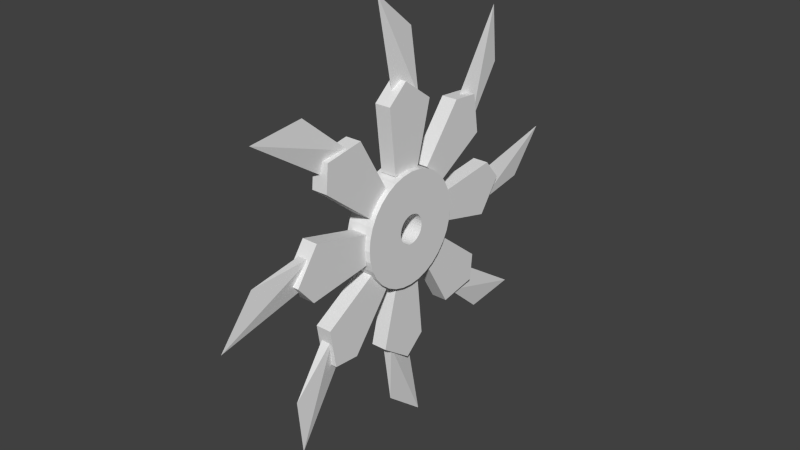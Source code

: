# Source: Weapons_1_.blend  (saved by Blender 2.72.0; exported with 4.5.12 LTS)
import bpy
from mathutils import Matrix  # noqa: F401  (used for matrix-valued properties, if any)

bpy.ops.wm.read_factory_settings(use_empty=True)
scene = bpy.context.scene
scene.name = 'Scene'

# ---- collections
col_collection_1 = bpy.data.collections.new('Collection 1'); scene.collection.children.link(col_collection_1)

# ---- world
world_world = bpy.data.worlds.new('World'); scene.world = world_world
world_world.color = (0.05088, 0.05088, 0.05088)
world_world.use_sun_shadow = False
world_world.sun_shadow_jitter_overblur = 0.0
world_world.cycles.sampling_method = 'MANUAL'
world_world.cycles.sample_map_resolution = 256

# ---- meshes
me_cube_132 = bpy.data.meshes.new('Cube.132')
me_cube_132.from_pydata([(-0.6464, -1.0, -1.429), (-0.6464, 1.0, -1.429), (0.5959, 1.0, -1.505), (0.5959, -1.0, -1.505), (-0.9495, -1.0, 1.328), (-0.9495, 1.0, 1.328), (1.278, 1.0, 1.076), (1.278, -1.0, 1.076), (-0.07576, 1.0, 2.061), (0.0, 1.0, -1.379), (-0.07576, -1.0, 2.061), (0.0, -1.0, -1.379)], [], [(4, 5, 1, 0), (8, 6, 2, 9), (6, 7, 3, 2), (10, 4, 0, 11), (11, 9, 2, 3), (10, 8, 5, 4), (5, 8, 9, 1), (7, 10, 11, 3), (0, 1, 9, 11), (7, 6, 8, 10)])
me_cube_132.use_remesh_preserve_volume = False
me_cube_132.use_remesh_preserve_attributes = False
me_cube_132.use_mirror_vertex_groups = False
me_cube_132.update()
me_cube_131 = bpy.data.meshes.new('Cube.131')
me_cube_131.from_pydata([(-3.443, 0.0, -3.776), (-3.443, 0.0, -3.776), (-1.609, 1.867, -4.109), (-1.609, -1.867, -4.109), (-4.635, 0.0, 2.166), (-4.635, 0.0, 2.166), (-1.887, 0.0, -0.1103), (-1.887, 0.0, -0.1103)], [], [(4, 5, 1, 0), (5, 6, 2, 1), (6, 7, 3, 2), (7, 4, 0, 3), (0, 1, 2, 3), (7, 6, 5, 4)])
me_cube_131.use_remesh_preserve_volume = False
me_cube_131.use_remesh_preserve_attributes = False
me_cube_131.use_mirror_vertex_groups = False
me_cube_131.update()
me_cube_130 = bpy.data.meshes.new('Cube.130')
me_cube_130.from_pydata([(-3.443, 0.0, -3.776), (-3.443, 0.0, -3.776), (-1.609, 1.867, -4.109), (-1.609, -1.867, -4.109), (-4.635, 0.0, 2.166), (-4.635, 0.0, 2.166), (-1.887, 0.0, -0.1103), (-1.887, 0.0, -0.1103)], [], [(4, 5, 1, 0), (5, 6, 2, 1), (6, 7, 3, 2), (7, 4, 0, 3), (0, 1, 2, 3), (7, 6, 5, 4)])
me_cube_130.use_remesh_preserve_volume = False
me_cube_130.use_remesh_preserve_attributes = False
me_cube_130.use_mirror_vertex_groups = False
me_cube_130.update()
me_cube_129 = bpy.data.meshes.new('Cube.129')
me_cube_129.from_pydata([(-0.6464, -1.0, -1.429), (-0.6464, 1.0, -1.429), (0.5959, 1.0, -1.505), (0.5959, -1.0, -1.505), (-0.9495, -1.0, 1.328), (-0.9495, 1.0, 1.328), (1.278, 1.0, 1.076), (1.278, -1.0, 1.076), (-0.07576, 1.0, 2.061), (0.0, 1.0, -1.379), (-0.07576, -1.0, 2.061), (0.0, -1.0, -1.379)], [], [(4, 5, 1, 0), (8, 6, 2, 9), (6, 7, 3, 2), (10, 4, 0, 11), (11, 9, 2, 3), (10, 8, 5, 4), (5, 8, 9, 1), (7, 10, 11, 3), (0, 1, 9, 11), (7, 6, 8, 10)])
me_cube_129.use_remesh_preserve_volume = False
me_cube_129.use_remesh_preserve_attributes = False
me_cube_129.use_mirror_vertex_groups = False
me_cube_129.update()
me_cube_128 = bpy.data.meshes.new('Cube.128')
me_cube_128.from_pydata([(-0.6464, -1.0, -1.429), (-0.6464, 1.0, -1.429), (0.5959, 1.0, -1.505), (0.5959, -1.0, -1.505), (-0.9495, -1.0, 1.328), (-0.9495, 1.0, 1.328), (1.278, 1.0, 1.076), (1.278, -1.0, 1.076), (-0.07576, 1.0, 2.061), (0.0, 1.0, -1.379), (-0.07576, -1.0, 2.061), (0.0, -1.0, -1.379)], [], [(4, 5, 1, 0), (8, 6, 2, 9), (6, 7, 3, 2), (10, 4, 0, 11), (11, 9, 2, 3), (10, 8, 5, 4), (5, 8, 9, 1), (7, 10, 11, 3), (0, 1, 9, 11), (7, 6, 8, 10)])
me_cube_128.use_remesh_preserve_volume = False
me_cube_128.use_remesh_preserve_attributes = False
me_cube_128.use_mirror_vertex_groups = False
me_cube_128.update()
me_cube_127 = bpy.data.meshes.new('Cube.127')
me_cube_127.from_pydata([(-3.443, 0.0, -3.776), (-3.443, 0.0, -3.776), (-1.609, 1.867, -4.109), (-1.609, -1.867, -4.109), (-4.635, 0.0, 2.166), (-4.635, 0.0, 2.166), (-1.887, 0.0, -0.1103), (-1.887, 0.0, -0.1103)], [], [(4, 5, 1, 0), (5, 6, 2, 1), (6, 7, 3, 2), (7, 4, 0, 3), (0, 1, 2, 3), (7, 6, 5, 4)])
me_cube_127.use_remesh_preserve_volume = False
me_cube_127.use_remesh_preserve_attributes = False
me_cube_127.use_mirror_vertex_groups = False
me_cube_127.update()
me_cube_126 = bpy.data.meshes.new('Cube.126')
me_cube_126.from_pydata([(-3.443, 0.0, -3.776), (-3.443, 0.0, -3.776), (-1.609, 1.867, -4.109), (-1.609, -1.867, -4.109), (-4.635, 0.0, 2.166), (-4.635, 0.0, 2.166), (-1.887, 0.0, -0.1103), (-1.887, 0.0, -0.1103)], [], [(4, 5, 1, 0), (5, 6, 2, 1), (6, 7, 3, 2), (7, 4, 0, 3), (0, 1, 2, 3), (7, 6, 5, 4)])
me_cube_126.use_remesh_preserve_volume = False
me_cube_126.use_remesh_preserve_attributes = False
me_cube_126.use_mirror_vertex_groups = False
me_cube_126.update()
me_cube_125 = bpy.data.meshes.new('Cube.125')
me_cube_125.from_pydata([(-0.6464, -1.0, -1.429), (-0.6464, 1.0, -1.429), (0.5959, 1.0, -1.505), (0.5959, -1.0, -1.505), (-0.9495, -1.0, 1.328), (-0.9495, 1.0, 1.328), (1.278, 1.0, 1.076), (1.278, -1.0, 1.076), (-0.07576, 1.0, 2.061), (0.0, 1.0, -1.379), (-0.07576, -1.0, 2.061), (0.0, -1.0, -1.379)], [], [(4, 5, 1, 0), (8, 6, 2, 9), (6, 7, 3, 2), (10, 4, 0, 11), (11, 9, 2, 3), (10, 8, 5, 4), (5, 8, 9, 1), (7, 10, 11, 3), (0, 1, 9, 11), (7, 6, 8, 10)])
me_cube_125.use_remesh_preserve_volume = False
me_cube_125.use_remesh_preserve_attributes = False
me_cube_125.use_mirror_vertex_groups = False
me_cube_125.update()
me_cube_124 = bpy.data.meshes.new('Cube.124')
me_cube_124.from_pydata([(-0.6464, -1.0, -1.429), (-0.6464, 1.0, -1.429), (0.5959, 1.0, -1.505), (0.5959, -1.0, -1.505), (-0.9495, -1.0, 1.328), (-0.9495, 1.0, 1.328), (1.278, 1.0, 1.076), (1.278, -1.0, 1.076), (-0.07576, 1.0, 2.061), (0.0, 1.0, -1.379), (-0.07576, -1.0, 2.061), (0.0, -1.0, -1.379)], [], [(4, 5, 1, 0), (8, 6, 2, 9), (6, 7, 3, 2), (10, 4, 0, 11), (11, 9, 2, 3), (10, 8, 5, 4), (5, 8, 9, 1), (7, 10, 11, 3), (0, 1, 9, 11), (7, 6, 8, 10)])
me_cube_124.use_remesh_preserve_volume = False
me_cube_124.use_remesh_preserve_attributes = False
me_cube_124.use_mirror_vertex_groups = False
me_cube_124.update()
me_cube_123 = bpy.data.meshes.new('Cube.123')
me_cube_123.from_pydata([(-3.443, 0.0, -3.776), (-3.443, 0.0, -3.776), (-1.609, 1.867, -4.109), (-1.609, -1.867, -4.109), (-4.635, 0.0, 2.166), (-4.635, 0.0, 2.166), (-1.887, 0.0, -0.1103), (-1.887, 0.0, -0.1103)], [], [(4, 5, 1, 0), (5, 6, 2, 1), (6, 7, 3, 2), (7, 4, 0, 3), (0, 1, 2, 3), (7, 6, 5, 4)])
me_cube_123.use_remesh_preserve_volume = False
me_cube_123.use_remesh_preserve_attributes = False
me_cube_123.use_mirror_vertex_groups = False
me_cube_123.update()
me_cube_122 = bpy.data.meshes.new('Cube.122')
me_cube_122.from_pydata([(-3.443, 0.0, -3.776), (-3.443, 0.0, -3.776), (-1.609, 1.867, -4.109), (-1.609, -1.867, -4.109), (-4.635, 0.0, 2.166), (-4.635, 0.0, 2.166), (-1.887, 0.0, -0.1103), (-1.887, 0.0, -0.1103)], [], [(4, 5, 1, 0), (5, 6, 2, 1), (6, 7, 3, 2), (7, 4, 0, 3), (0, 1, 2, 3), (7, 6, 5, 4)])
me_cube_122.use_remesh_preserve_volume = False
me_cube_122.use_remesh_preserve_attributes = False
me_cube_122.use_mirror_vertex_groups = False
me_cube_122.update()
me_cube_121 = bpy.data.meshes.new('Cube.121')
me_cube_121.from_pydata([(-0.6464, -1.0, -1.429), (-0.6464, 1.0, -1.429), (0.5959, 1.0, -1.505), (0.5959, -1.0, -1.505), (-0.9495, -1.0, 1.328), (-0.9495, 1.0, 1.328), (1.278, 1.0, 1.076), (1.278, -1.0, 1.076), (-0.07576, 1.0, 2.061), (0.0, 1.0, -1.379), (-0.07576, -1.0, 2.061), (0.0, -1.0, -1.379)], [], [(4, 5, 1, 0), (8, 6, 2, 9), (6, 7, 3, 2), (10, 4, 0, 11), (11, 9, 2, 3), (10, 8, 5, 4), (5, 8, 9, 1), (7, 10, 11, 3), (0, 1, 9, 11), (7, 6, 8, 10)])
me_cube_121.use_remesh_preserve_volume = False
me_cube_121.use_remesh_preserve_attributes = False
me_cube_121.use_mirror_vertex_groups = False
me_cube_121.update()
me_cube_120 = bpy.data.meshes.new('Cube.120')
me_cube_120.from_pydata([(-0.6464, -1.0, -1.429), (-0.6464, 1.0, -1.429), (0.5959, 1.0, -1.505), (0.5959, -1.0, -1.505), (-0.9495, -1.0, 1.328), (-0.9495, 1.0, 1.328), (1.278, 1.0, 1.076), (1.278, -1.0, 1.076), (-0.07576, 1.0, 2.061), (0.0, 1.0, -1.379), (-0.07576, -1.0, 2.061), (0.0, -1.0, -1.379)], [], [(4, 5, 1, 0), (8, 6, 2, 9), (6, 7, 3, 2), (10, 4, 0, 11), (11, 9, 2, 3), (10, 8, 5, 4), (5, 8, 9, 1), (7, 10, 11, 3), (0, 1, 9, 11), (7, 6, 8, 10)])
me_cube_120.use_remesh_preserve_volume = False
me_cube_120.use_remesh_preserve_attributes = False
me_cube_120.use_mirror_vertex_groups = False
me_cube_120.update()
me_cube_119 = bpy.data.meshes.new('Cube.119')
me_cube_119.from_pydata([(-3.443, 0.0, -3.776), (-3.443, 0.0, -3.776), (-1.609, 1.867, -4.109), (-1.609, -1.867, -4.109), (-4.635, 0.0, 2.166), (-4.635, 0.0, 2.166), (-1.887, 0.0, -0.1103), (-1.887, 0.0, -0.1103)], [], [(4, 5, 1, 0), (5, 6, 2, 1), (6, 7, 3, 2), (7, 4, 0, 3), (0, 1, 2, 3), (7, 6, 5, 4)])
me_cube_119.use_remesh_preserve_volume = False
me_cube_119.use_remesh_preserve_attributes = False
me_cube_119.use_mirror_vertex_groups = False
me_cube_119.update()
me_cube_118 = bpy.data.meshes.new('Cube.118')
me_cube_118.from_pydata([(-3.443, 0.0, -3.776), (-3.443, 0.0, -3.776), (-1.609, 1.867, -4.109), (-1.609, -1.867, -4.109), (-4.635, 0.0, 2.166), (-4.635, 0.0, 2.166), (-1.887, 0.0, -0.1103), (-1.887, 0.0, -0.1103)], [], [(4, 5, 1, 0), (5, 6, 2, 1), (6, 7, 3, 2), (7, 4, 0, 3), (0, 1, 2, 3), (7, 6, 5, 4)])
me_cube_118.use_remesh_preserve_volume = False
me_cube_118.use_remesh_preserve_attributes = False
me_cube_118.use_mirror_vertex_groups = False
me_cube_118.update()
me_cube_117 = bpy.data.meshes.new('Cube.117')
me_cube_117.from_pydata([(-0.6464, -1.0, -1.429), (-0.6464, 1.0, -1.429), (0.5959, 1.0, -1.505), (0.5959, -1.0, -1.505), (-0.9495, -1.0, 1.328), (-0.9495, 1.0, 1.328), (1.278, 1.0, 1.076), (1.278, -1.0, 1.076), (-0.07576, 1.0, 2.061), (0.0, 1.0, -1.379), (-0.07576, -1.0, 2.061), (0.0, -1.0, -1.379)], [], [(4, 5, 1, 0), (8, 6, 2, 9), (6, 7, 3, 2), (10, 4, 0, 11), (11, 9, 2, 3), (10, 8, 5, 4), (5, 8, 9, 1), (7, 10, 11, 3), (0, 1, 9, 11), (7, 6, 8, 10)])
me_cube_117.use_remesh_preserve_volume = False
me_cube_117.use_remesh_preserve_attributes = False
me_cube_117.use_mirror_vertex_groups = False
me_cube_117.update()
me_cylinder_065 = bpy.data.meshes.new('Cylinder.065')
me_cylinder_065.from_pydata([(0.0, 1.0, -1.0), (0.0, 1.0, 1.0), (0.1951, 0.9808, 1.0), (0.1951, 0.9808, -1.0), (0.9239, -0.3827, -1.0), (0.8315, -0.5556, -1.0), (0.7071, -0.7071, -1.0), (0.5556, -0.8315, -1.0), (0.3827, -0.9239, -1.0), (0.1951, -0.9808, -1.0), (-3.258e-07, -1.0, -1.0), (-0.1951, -0.9808, -1.0), (-0.3827, -0.9239, -1.0), (-0.5556, -0.8315, -1.0), (-0.7071, -0.7071, -1.0), (-0.8315, -0.5556, -1.0), (-0.9239, -0.3827, -1.0), (-0.9808, -0.1951, -1.0), (-1.0, 9.656e-07, -1.0), (-0.2599, 2.51e-07, -1.0), (-0.2549, -0.05071, -1.0), (-0.2401, -0.09946, -1.0), (-0.2161, -0.1444, -1.0), (-0.1838, -0.1838, -1.0), (-0.1444, -0.2161, -1.0), (-0.09946, -0.2401, -1.0), (-0.05071, -0.2549, -1.0), (-8.469e-08, -0.2599, -1.0), (0.05071, -0.2549, -1.0), (0.09946, -0.2401, -1.0), (0.1444, -0.2161, -1.0), (0.1838, -0.1838, -1.0), (0.2161, -0.1444, -1.0), (0.2401, -0.09946, -1.0), (0.2549, -0.05071, -1.0), (0.2599, 1.962e-08, -1.0), (0.3827, 0.9239, -1.0), (0.5556, 0.8315, -1.0), (0.7071, 0.7071, -1.0), (0.8315, 0.5556, -1.0), (0.9239, 0.3827, -1.0), (0.9808, 0.1951, -1.0), (1.0, 7.55e-08, -1.0), (0.9808, -0.1951, -1.0), (0.2549, 0.05071, -1.0), (0.2401, 0.09946, -1.0), (0.2161, 0.1444, -1.0), (0.1838, 0.1838, -1.0), (0.1444, 0.2161, -1.0), (0.09946, 0.2401, -1.0), (0.05071, 0.2549, -1.0), (0.0, 0.2599, -1.0), (-0.05071, 0.2549, -1.0), (-0.09946, 0.2401, -1.0), (-0.1444, 0.2161, -1.0), (-0.1838, 0.1838, -1.0), (-0.2161, 0.1444, -1.0), (-0.2401, 0.09946, -1.0), (-0.2549, 0.05071, -1.0), (-0.9808, 0.1951, -1.0), (-0.9239, 0.3827, -1.0), (-0.8315, 0.5556, -1.0), (-0.7071, 0.7071, -1.0), (-0.5556, 0.8315, -1.0), (-0.3827, 0.9239, -1.0), (-0.1951, 0.9808, -1.0), (-0.1951, 0.9808, 1.0), (-0.3827, 0.9239, 1.0), (-0.5556, 0.8315, 1.0), (-0.7071, 0.7071, 1.0), (-0.8315, 0.5556, 1.0), (-0.9239, 0.3827, 1.0), (-0.9808, 0.1951, 1.0), (-1.0, 9.656e-07, 1.0), (-0.2599, 2.51e-07, 1.0), (-0.2549, 0.05071, 1.0), (-0.2401, 0.09946, 1.0), (-0.2161, 0.1444, 1.0), (-0.1838, 0.1838, 1.0), (-0.1444, 0.2161, 1.0), (-0.09946, 0.2401, 1.0), (-0.05071, 0.2549, 1.0), (0.0, 0.2599, 1.0), (0.05071, 0.2549, 1.0), (0.09946, 0.2401, 1.0), (0.1444, 0.2161, 1.0), (0.1838, 0.1838, 1.0), (0.2161, 0.1444, 1.0), (0.2401, 0.09946, 1.0), (0.2549, 0.05071, 1.0), (0.2599, 1.962e-08, 1.0), (0.2549, -0.05071, 1.0), (0.9239, -0.3827, 1.0), (0.9808, -0.1951, 1.0), (1.0, 7.55e-08, 1.0), (0.9808, 0.1951, 1.0), (0.9239, 0.3827, 1.0), (0.8315, 0.5556, 1.0), (0.7071, 0.7071, 1.0), (0.5556, 0.8315, 1.0), (0.3827, 0.9239, 1.0), (0.2401, -0.09946, 1.0), (0.2161, -0.1444, 1.0), (0.1838, -0.1838, 1.0), (0.1444, -0.2161, 1.0), (0.09946, -0.2401, 1.0), (0.05071, -0.2549, 1.0), (-8.469e-08, -0.2599, 1.0), (-0.05071, -0.2549, 1.0), (-0.09946, -0.2401, 1.0), (-0.1444, -0.2161, 1.0), (-0.1838, -0.1838, 1.0), (-0.2161, -0.1444, 1.0), (-0.2401, -0.09946, 1.0), (-0.2549, -0.05071, 1.0), (-0.9808, -0.1951, 1.0), (-0.9239, -0.3827, 1.0), (-0.8315, -0.5556, 1.0), (-0.7071, -0.7071, 1.0), (-0.5556, -0.8315, 1.0), (-0.3827, -0.9239, 1.0), (-0.1951, -0.9808, 1.0), (-3.258e-07, -1.0, 1.0), (0.1951, -0.9808, 1.0), (0.3827, -0.9239, 1.0), (0.5556, -0.8315, 1.0), (0.7071, -0.7071, 1.0), (0.8315, -0.5556, 1.0)], [], [(0, 1, 2, 3), (4, 5, 6, 7, 8, 9, 10, 11, 12, 13, 14, 15, 16, 17, 18, 19, 20, 21, 22, 23, 24, 25, 26, 27, 28, 29, 30, 31, 32, 33, 34, 35), (0, 3, 36, 37, 38, 39, 40, 41, 42, 43, 4, 35, 44, 45, 46, 47, 48, 49, 50, 51, 52, 53, 54, 55, 56, 57, 58, 19, 18, 59, 60, 61, 62, 63, 64, 65), (65, 66, 1, 0), (1, 66, 67, 68, 69, 70, 71, 72, 73, 74, 75, 76, 77, 78, 79, 80, 81, 82, 83, 84, 85, 86, 87, 88, 89, 90, 91, 92, 93, 94, 95, 96, 97, 98, 99, 100, 2), (92, 91, 101, 102, 103, 104, 105, 106, 107, 108, 109, 110, 111, 112, 113, 114, 74, 73, 115, 116, 117, 118, 119, 120, 121, 122, 123, 124, 125, 126, 127), (3, 2, 100, 36), (36, 100, 99, 37), (37, 99, 98, 38), (38, 98, 97, 39), (39, 97, 96, 40), (40, 96, 95, 41), (41, 95, 94, 42), (42, 94, 93, 43), (43, 93, 92, 4), (4, 92, 127, 5), (5, 127, 126, 6), (6, 126, 125, 7), (7, 125, 124, 8), (8, 124, 123, 9), (9, 123, 122, 10), (10, 122, 121, 11), (11, 121, 120, 12), (12, 120, 119, 13), (13, 119, 118, 14), (14, 118, 117, 15), (15, 117, 116, 16), (16, 116, 115, 17), (17, 115, 73, 18), (18, 73, 72, 59), (59, 72, 71, 60), (60, 71, 70, 61), (61, 70, 69, 62), (62, 69, 68, 63), (63, 68, 67, 64), (64, 67, 66, 65), (51, 50, 83, 82), (52, 51, 82, 81), (50, 49, 84, 83), (53, 52, 81, 80), (49, 48, 85, 84), (54, 53, 80, 79), (48, 47, 86, 85), (55, 54, 79, 78), (47, 46, 87, 86), (56, 55, 78, 77), (46, 45, 88, 87), (57, 56, 77, 76), (45, 44, 89, 88), (58, 57, 76, 75), (44, 35, 90, 89), (19, 58, 75, 74), (35, 34, 91, 90), (20, 19, 74, 114), (34, 33, 101, 91), (21, 20, 114, 113), (33, 32, 102, 101), (22, 21, 113, 112), (32, 31, 103, 102), (23, 22, 112, 111), (31, 30, 104, 103), (24, 23, 111, 110), (30, 29, 105, 104), (25, 24, 110, 109), (29, 28, 106, 105), (26, 25, 109, 108), (28, 27, 107, 106), (27, 26, 108, 107)])
me_cylinder_065.use_remesh_preserve_volume = False
me_cylinder_065.use_remesh_preserve_attributes = False
me_cylinder_065.use_mirror_vertex_groups = False
me_cylinder_065.update()

# ---- objects
ob_cube_118 = bpy.data.objects.new('Cube.118', me_cube_132)
ob_cube_117 = bpy.data.objects.new('Cube.117', me_cube_131)
ob_cube_116 = bpy.data.objects.new('Cube.116', me_cube_130)
ob_cube_115 = bpy.data.objects.new('Cube.115', me_cube_129)
ob_cube_114 = bpy.data.objects.new('Cube.114', me_cube_128)
ob_cube_113 = bpy.data.objects.new('Cube.113', me_cube_127)
ob_cube_112 = bpy.data.objects.new('Cube.112', me_cube_126)
ob_cube_111 = bpy.data.objects.new('Cube.111', me_cube_125)
ob_cube_110 = bpy.data.objects.new('Cube.110', me_cube_124)
ob_cube_109 = bpy.data.objects.new('Cube.109', me_cube_123)
ob_cube_108 = bpy.data.objects.new('Cube.108', me_cube_122)
ob_cube_107 = bpy.data.objects.new('Cube.107', me_cube_121)
ob_cube_106 = bpy.data.objects.new('Cube.106', me_cube_120)
ob_cube_105 = bpy.data.objects.new('Cube.105', me_cube_119)
ob_cube_104 = bpy.data.objects.new('Cube.104', me_cube_118)
ob_cube_103 = bpy.data.objects.new('Cube.103', me_cube_117)
ob_cylinder_063 = bpy.data.objects.new('Cylinder.063', me_cylinder_065)

# ---- transforms, parenting, visibility, modifiers, constraints
ob_cube_118.location = (0.0, 0.0, -0.3946)
ob_cube_118.rotation_euler = (-0.0, 3.142, 7.854)
ob_cube_118.scale = (0.1056, 0.03522, 0.1056)
ob_cube_118.lineart.crease_threshold = 0.0
ob_cube_117.location = (-1.49e-08, -0.1946, -0.8105)
ob_cube_117.rotation_euler = (-0.0, 3.142, 7.854)
ob_cube_117.scale = (0.06915, -0.0119, 0.06915)
ob_cube_117.lineart.crease_threshold = 0.0
ob_cube_116.location = (-5.96e-08, -0.7107, -0.4355)
ob_cube_116.rotation_euler = (-0.0, 3.927, 7.854)
ob_cube_116.scale = (0.06915, -0.0119, 0.06915)
ob_cube_116.lineart.crease_threshold = 0.0
ob_cube_115.location = (0.0, -0.279, -0.279)
ob_cube_115.rotation_euler = (-0.0, 3.927, 7.854)
ob_cube_115.scale = (0.1056, 0.03522, 0.1056)
ob_cube_115.lineart.crease_threshold = 0.0
ob_cube_114.location = (0.0, -0.279, 0.279)
ob_cube_114.rotation_euler = (0.0, 5.498, 7.854)
ob_cube_114.scale = (0.1056, 0.03522, 0.1056)
ob_cube_114.lineart.crease_threshold = 0.0
ob_cube_113.location = (-2.98e-08, -0.4355, 0.7107)
ob_cube_113.rotation_euler = (0.0, 5.498, 7.854)
ob_cube_113.scale = (0.06915, -0.0119, 0.06915)
ob_cube_113.lineart.crease_threshold = 0.0
ob_cube_112.location = (-5.96e-08, -0.8105, 0.1946)
ob_cube_112.rotation_euler = (7.854, 4.712, 0.0)
ob_cube_112.scale = (0.06915, -0.0119, 0.06915)
ob_cube_112.lineart.crease_threshold = 0.0
ob_cube_111.location = (-2.98e-08, -0.3946, 0.0)
ob_cube_111.rotation_euler = (7.854, 4.712, 0.0)
ob_cube_111.scale = (0.1056, 0.03522, 0.1056)
ob_cube_111.lineart.crease_threshold = 0.0
ob_cube_110.location = (2.98e-08, 0.3946, 0.0)
ob_cube_110.rotation_euler = (-7.854, 1.571, 0.0)
ob_cube_110.scale = (0.1056, 0.03522, 0.1056)
ob_cube_110.lineart.crease_threshold = 0.0
ob_cube_109.location = (5.96e-08, 0.8105, -0.1946)
ob_cube_109.rotation_euler = (-7.854, 1.571, 0.0)
ob_cube_109.scale = (0.06915, -0.0119, 0.06915)
ob_cube_109.lineart.crease_threshold = 0.0
ob_cube_108.location = (2.98e-08, 0.4355, -0.7107)
ob_cube_108.rotation_euler = (-0.0, 2.356, 7.854)
ob_cube_108.scale = (0.06915, -0.0119, 0.06915)
ob_cube_108.lineart.crease_threshold = 0.0
ob_cube_107.location = (0.0, 0.279, -0.279)
ob_cube_107.rotation_euler = (-0.0, 2.356, 7.854)
ob_cube_107.scale = (0.1056, 0.03522, 0.1056)
ob_cube_107.lineart.crease_threshold = 0.0
ob_cube_106.location = (0.0, 0.279, 0.279)
ob_cube_106.rotation_euler = (0.0, 0.7854, 1.571)
ob_cube_106.scale = (0.1056, 0.03522, 0.1056)
ob_cube_106.lineart.crease_threshold = 0.0
ob_cube_105.location = (5.96e-08, 0.7107, 0.4355)
ob_cube_105.rotation_euler = (0.0, 0.7854, 7.854)
ob_cube_105.scale = (0.06915, -0.0119, 0.06915)
ob_cube_105.lineart.crease_threshold = 0.0
ob_cube_104.location = (1.49e-08, 0.1946, 0.8105)
ob_cube_104.rotation_euler = (0.0, 0.0, 7.854)
ob_cube_104.scale = (0.06915, -0.0119, 0.06915)
ob_cube_104.lineart.crease_threshold = 0.0
ob_cube_103.location = (0.0, 0.0, 0.3946)
ob_cube_103.rotation_euler = (0.0, 0.0, 7.854)
ob_cube_103.scale = (0.1056, 0.03522, 0.1056)
ob_cube_103.lineart.crease_threshold = 0.0
ob_cylinder_063.location = (0.0, 0.0, 0.0)
ob_cylinder_063.rotation_euler = (1.571, 0.0, 7.854)
ob_cylinder_063.scale = (0.2495, 0.2495, 0.05842)
ob_cylinder_063.lineart.crease_threshold = 0.0

# ---- collection membership
col_collection_1.objects.link(ob_cube_118)
col_collection_1.objects.link(ob_cube_117)
col_collection_1.objects.link(ob_cube_116)
col_collection_1.objects.link(ob_cube_115)
col_collection_1.objects.link(ob_cube_114)
col_collection_1.objects.link(ob_cube_113)
col_collection_1.objects.link(ob_cube_112)
col_collection_1.objects.link(ob_cube_111)
col_collection_1.objects.link(ob_cube_110)
col_collection_1.objects.link(ob_cube_109)
col_collection_1.objects.link(ob_cube_108)
col_collection_1.objects.link(ob_cube_107)
col_collection_1.objects.link(ob_cube_106)
col_collection_1.objects.link(ob_cube_105)
col_collection_1.objects.link(ob_cube_104)
col_collection_1.objects.link(ob_cube_103)
col_collection_1.objects.link(ob_cylinder_063)

# ---- scene / render settings (as saved in the file)
scene.frame_start = 1; scene.frame_end = 250; scene.frame_set(1)
scene.render.engine = 'CYCLES'
scene.render.image_settings.color_mode = 'RGB'
scene.render.resolution_x = 1280
scene.render.resolution_y = 720
scene.render.fps = 25
scene.render.dither_intensity = 0.0
scene.cycles.use_denoising = False
scene.cycles.samples = 10
scene.cycles.sampling_pattern = 'TABULATED_SOBOL'
scene.cycles.light_sampling_threshold = 0.0
scene.cycles.use_adaptive_sampling = False
scene.cycles.use_light_tree = False
scene.cycles.blur_glossy = 0.0
scene.cycles.pixel_filter_type = 'GAUSSIAN'
scene.cycles.sample_clamp_indirect = 0.0
scene.view_settings.view_transform = 'Standard'
bpy.context.view_layer.update()

# ---- added for rendering (the .blend has no active camera and no usable light): camera, sun
cam_auto = bpy.data.cameras.new('AutoCamera')
cam_auto.lens = 50.0
cam_auto.sensor_width = 36.0
cam_auto.clip_end = 1000.0
ob_auto_camera = bpy.data.objects.new('AutoCamera', cam_auto)
scene.collection.objects.link(ob_auto_camera)
ob_auto_camera.location = (2.51527, -3.01833, 2.01222)
ob_auto_camera.rotation_euler = (1.09748, -7.21219e-08, 0.694738)
scene.camera = ob_auto_camera
light_auto_sun = bpy.data.lights.new('AutoSun', 'SUN')
light_auto_sun.energy = 3.0
light_auto_sun.angle = 0.0523599
ob_auto_sun = bpy.data.objects.new('AutoSun', light_auto_sun)
scene.collection.objects.link(ob_auto_sun)
ob_auto_sun.rotation_euler = (0.872665, 0.174533, 0.523599)
bpy.context.view_layer.update()

